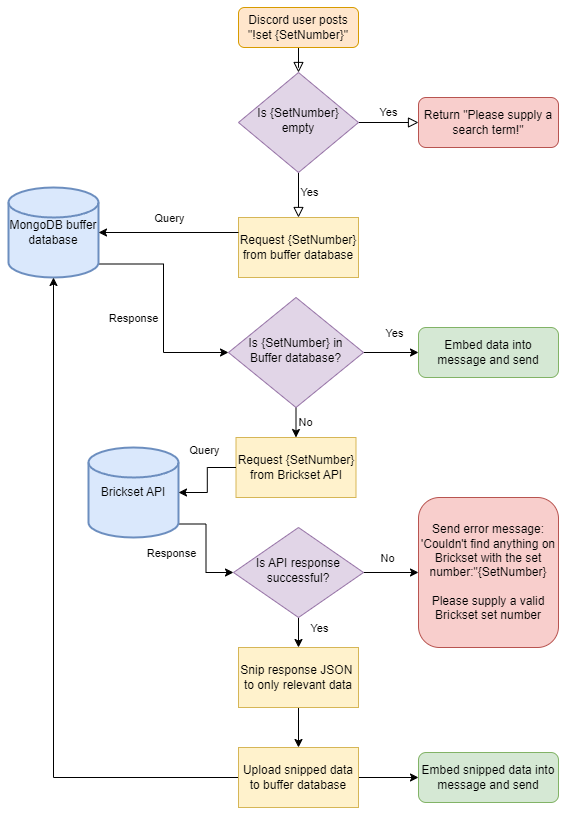

The diagram above was exported from draw.io. Its source (the exported page's mxGraphModel, read from the mxfile embedded in the PNG):
<mxGraphModel dx="632" dy="737" grid="1" gridSize="10" guides="1" tooltips="1" connect="1" arrows="1" fold="1" page="1" pageScale="1" pageWidth="827" pageHeight="1169" math="0" shadow="0">
  <root>
    <mxCell id="WIyWlLk6GJQsqaUBKTNV-0" />
    <mxCell id="WIyWlLk6GJQsqaUBKTNV-1" parent="WIyWlLk6GJQsqaUBKTNV-0" />
    <mxCell id="WIyWlLk6GJQsqaUBKTNV-2" value="" style="rounded=0;html=1;jettySize=auto;orthogonalLoop=1;fontSize=11;endArrow=block;endFill=0;endSize=8;strokeWidth=1;shadow=0;labelBackgroundColor=none;edgeStyle=orthogonalEdgeStyle;" parent="WIyWlLk6GJQsqaUBKTNV-1" source="WIyWlLk6GJQsqaUBKTNV-3" target="WIyWlLk6GJQsqaUBKTNV-6" edge="1">
      <mxGeometry relative="1" as="geometry" />
    </mxCell>
    <mxCell id="WIyWlLk6GJQsqaUBKTNV-3" value="Discord user posts &quot;!set {SetNumber}&quot;" style="rounded=1;whiteSpace=wrap;html=1;fontSize=12;glass=0;strokeWidth=1;shadow=0;fillColor=#ffe6cc;strokeColor=#d79b00;" parent="WIyWlLk6GJQsqaUBKTNV-1" vertex="1">
      <mxGeometry x="320" y="120" width="120" height="40" as="geometry" />
    </mxCell>
    <mxCell id="WIyWlLk6GJQsqaUBKTNV-4" value="No" style="rounded=0;html=1;jettySize=auto;orthogonalLoop=1;fontSize=11;endArrow=block;endFill=0;endSize=8;strokeWidth=1;shadow=0;labelBackgroundColor=none;edgeStyle=orthogonalEdgeStyle;entryX=0.5;entryY=0;entryDx=0;entryDy=0;" parent="WIyWlLk6GJQsqaUBKTNV-1" source="WIyWlLk6GJQsqaUBKTNV-6" target="mrOMQCwrGfuOh2NoZA3L-0" edge="1">
      <mxGeometry x="1" y="14" relative="1" as="geometry">
        <mxPoint x="-4" y="9" as="offset" />
        <mxPoint x="380" y="310" as="targetPoint" />
      </mxGeometry>
    </mxCell>
    <mxCell id="mrOMQCwrGfuOh2NoZA3L-1" value="Yes" style="edgeLabel;html=1;align=center;verticalAlign=middle;resizable=0;points=[];" vertex="1" connectable="0" parent="WIyWlLk6GJQsqaUBKTNV-4">
      <mxGeometry x="-0.1714" y="1" relative="1" as="geometry">
        <mxPoint x="9" as="offset" />
      </mxGeometry>
    </mxCell>
    <mxCell id="WIyWlLk6GJQsqaUBKTNV-5" value="Yes" style="edgeStyle=orthogonalEdgeStyle;rounded=0;html=1;jettySize=auto;orthogonalLoop=1;fontSize=11;endArrow=block;endFill=0;endSize=8;strokeWidth=1;shadow=0;labelBackgroundColor=none;" parent="WIyWlLk6GJQsqaUBKTNV-1" source="WIyWlLk6GJQsqaUBKTNV-6" target="WIyWlLk6GJQsqaUBKTNV-7" edge="1">
      <mxGeometry y="10" relative="1" as="geometry">
        <mxPoint as="offset" />
      </mxGeometry>
    </mxCell>
    <mxCell id="WIyWlLk6GJQsqaUBKTNV-6" value="Is {SetNumber} empty" style="rhombus;whiteSpace=wrap;html=1;shadow=0;fontFamily=Helvetica;fontSize=12;align=center;strokeWidth=1;spacing=6;spacingTop=-4;fillColor=#e1d5e7;strokeColor=#9673a6;" parent="WIyWlLk6GJQsqaUBKTNV-1" vertex="1">
      <mxGeometry x="320" y="185" width="120" height="100" as="geometry" />
    </mxCell>
    <mxCell id="WIyWlLk6GJQsqaUBKTNV-7" value="Return &quot;Please supply a search term!&quot;" style="rounded=1;whiteSpace=wrap;html=1;fontSize=12;glass=0;strokeWidth=1;shadow=0;fillColor=#f8cecc;strokeColor=#b85450;" parent="WIyWlLk6GJQsqaUBKTNV-1" vertex="1">
      <mxGeometry x="500" y="210" width="140" height="50" as="geometry" />
    </mxCell>
    <mxCell id="mrOMQCwrGfuOh2NoZA3L-0" value="Request {SetNumber} from buffer database" style="rounded=0;whiteSpace=wrap;html=1;fillColor=#fff2cc;strokeColor=#d6b656;" vertex="1" parent="WIyWlLk6GJQsqaUBKTNV-1">
      <mxGeometry x="320" y="330" width="120" height="60" as="geometry" />
    </mxCell>
    <mxCell id="mrOMQCwrGfuOh2NoZA3L-6" style="edgeStyle=orthogonalEdgeStyle;rounded=0;orthogonalLoop=1;jettySize=auto;html=1;exitX=1;exitY=0.85;exitDx=0;exitDy=0;exitPerimeter=0;entryX=0;entryY=0.5;entryDx=0;entryDy=0;" edge="1" parent="WIyWlLk6GJQsqaUBKTNV-1" source="mrOMQCwrGfuOh2NoZA3L-2" target="mrOMQCwrGfuOh2NoZA3L-5">
      <mxGeometry relative="1" as="geometry" />
    </mxCell>
    <mxCell id="mrOMQCwrGfuOh2NoZA3L-7" value="Response" style="edgeLabel;html=1;align=center;verticalAlign=middle;resizable=0;points=[];" vertex="1" connectable="0" parent="mrOMQCwrGfuOh2NoZA3L-6">
      <mxGeometry x="-0.6856" y="3" relative="1" as="geometry">
        <mxPoint y="57" as="offset" />
      </mxGeometry>
    </mxCell>
    <mxCell id="mrOMQCwrGfuOh2NoZA3L-2" value="MongoDB buffer database" style="strokeWidth=2;html=1;shape=mxgraph.flowchart.database;whiteSpace=wrap;fillColor=#dae8fc;strokeColor=#6c8ebf;" vertex="1" parent="WIyWlLk6GJQsqaUBKTNV-1">
      <mxGeometry x="90" y="300" width="90" height="90" as="geometry" />
    </mxCell>
    <mxCell id="mrOMQCwrGfuOh2NoZA3L-3" style="edgeStyle=orthogonalEdgeStyle;rounded=0;orthogonalLoop=1;jettySize=auto;html=1;exitX=0;exitY=0.25;exitDx=0;exitDy=0;entryX=1;entryY=0.5;entryDx=0;entryDy=0;entryPerimeter=0;" edge="1" parent="WIyWlLk6GJQsqaUBKTNV-1" source="mrOMQCwrGfuOh2NoZA3L-0" target="mrOMQCwrGfuOh2NoZA3L-2">
      <mxGeometry relative="1" as="geometry" />
    </mxCell>
    <mxCell id="mrOMQCwrGfuOh2NoZA3L-4" value="Query" style="edgeLabel;html=1;align=center;verticalAlign=middle;resizable=0;points=[];" vertex="1" connectable="0" parent="mrOMQCwrGfuOh2NoZA3L-3">
      <mxGeometry x="0.1429" y="3" relative="1" as="geometry">
        <mxPoint x="10" y="-18" as="offset" />
      </mxGeometry>
    </mxCell>
    <mxCell id="mrOMQCwrGfuOh2NoZA3L-9" style="edgeStyle=orthogonalEdgeStyle;rounded=0;orthogonalLoop=1;jettySize=auto;html=1;exitX=1;exitY=0.5;exitDx=0;exitDy=0;entryX=0;entryY=0.5;entryDx=0;entryDy=0;" edge="1" parent="WIyWlLk6GJQsqaUBKTNV-1" source="mrOMQCwrGfuOh2NoZA3L-5" target="mrOMQCwrGfuOh2NoZA3L-23">
      <mxGeometry relative="1" as="geometry">
        <mxPoint x="510" y="470" as="targetPoint" />
      </mxGeometry>
    </mxCell>
    <mxCell id="mrOMQCwrGfuOh2NoZA3L-10" value="Yes" style="edgeLabel;html=1;align=center;verticalAlign=middle;resizable=0;points=[];" vertex="1" connectable="0" parent="mrOMQCwrGfuOh2NoZA3L-9">
      <mxGeometry x="-0.0769" y="2" relative="1" as="geometry">
        <mxPoint x="5" y="-18" as="offset" />
      </mxGeometry>
    </mxCell>
    <mxCell id="mrOMQCwrGfuOh2NoZA3L-11" style="edgeStyle=orthogonalEdgeStyle;rounded=0;orthogonalLoop=1;jettySize=auto;html=1;exitX=0.5;exitY=1;exitDx=0;exitDy=0;entryX=0.5;entryY=0;entryDx=0;entryDy=0;" edge="1" parent="WIyWlLk6GJQsqaUBKTNV-1" source="mrOMQCwrGfuOh2NoZA3L-5" target="mrOMQCwrGfuOh2NoZA3L-13">
      <mxGeometry relative="1" as="geometry">
        <mxPoint x="380" y="600" as="targetPoint" />
      </mxGeometry>
    </mxCell>
    <mxCell id="mrOMQCwrGfuOh2NoZA3L-12" value="No" style="edgeLabel;html=1;align=center;verticalAlign=middle;resizable=0;points=[];" vertex="1" connectable="0" parent="mrOMQCwrGfuOh2NoZA3L-11">
      <mxGeometry x="-0.0125" y="-1" relative="1" as="geometry">
        <mxPoint x="10" y="-1" as="offset" />
      </mxGeometry>
    </mxCell>
    <mxCell id="mrOMQCwrGfuOh2NoZA3L-5" value="Is {SetNumber} in Buffer database?" style="rhombus;whiteSpace=wrap;html=1;shadow=0;fontFamily=Helvetica;fontSize=12;align=center;strokeWidth=1;spacing=6;spacingTop=-4;fillColor=#e1d5e7;strokeColor=#9673a6;" vertex="1" parent="WIyWlLk6GJQsqaUBKTNV-1">
      <mxGeometry x="310" y="410" width="135" height="110" as="geometry" />
    </mxCell>
    <mxCell id="mrOMQCwrGfuOh2NoZA3L-13" value="Request {SetNumber} from Brickset API" style="rounded=0;whiteSpace=wrap;html=1;fillColor=#fff2cc;strokeColor=#d6b656;" vertex="1" parent="WIyWlLk6GJQsqaUBKTNV-1">
      <mxGeometry x="317.5" y="550" width="120" height="60" as="geometry" />
    </mxCell>
    <mxCell id="mrOMQCwrGfuOh2NoZA3L-19" style="edgeStyle=orthogonalEdgeStyle;rounded=0;orthogonalLoop=1;jettySize=auto;html=1;exitX=1;exitY=0.85;exitDx=0;exitDy=0;exitPerimeter=0;" edge="1" parent="WIyWlLk6GJQsqaUBKTNV-1" source="mrOMQCwrGfuOh2NoZA3L-15" target="mrOMQCwrGfuOh2NoZA3L-18">
      <mxGeometry relative="1" as="geometry" />
    </mxCell>
    <mxCell id="mrOMQCwrGfuOh2NoZA3L-20" value="Response" style="edgeLabel;html=1;align=center;verticalAlign=middle;resizable=0;points=[];" vertex="1" connectable="0" parent="mrOMQCwrGfuOh2NoZA3L-19">
      <mxGeometry x="0.0663" relative="1" as="geometry">
        <mxPoint x="-35" y="1" as="offset" />
      </mxGeometry>
    </mxCell>
    <mxCell id="mrOMQCwrGfuOh2NoZA3L-15" value="Brickset API" style="strokeWidth=2;html=1;shape=mxgraph.flowchart.database;whiteSpace=wrap;fillColor=#dae8fc;strokeColor=#6c8ebf;" vertex="1" parent="WIyWlLk6GJQsqaUBKTNV-1">
      <mxGeometry x="170" y="560" width="90" height="90" as="geometry" />
    </mxCell>
    <mxCell id="mrOMQCwrGfuOh2NoZA3L-16" style="edgeStyle=orthogonalEdgeStyle;rounded=0;orthogonalLoop=1;jettySize=auto;html=1;exitX=0;exitY=0.5;exitDx=0;exitDy=0;entryX=1;entryY=0.5;entryDx=0;entryDy=0;entryPerimeter=0;" edge="1" parent="WIyWlLk6GJQsqaUBKTNV-1" source="mrOMQCwrGfuOh2NoZA3L-13" target="mrOMQCwrGfuOh2NoZA3L-15">
      <mxGeometry relative="1" as="geometry" />
    </mxCell>
    <mxCell id="mrOMQCwrGfuOh2NoZA3L-17" value="Query" style="edgeLabel;html=1;align=center;verticalAlign=middle;resizable=0;points=[];" vertex="1" connectable="0" parent="mrOMQCwrGfuOh2NoZA3L-16">
      <mxGeometry x="-0.2727" y="-1" relative="1" as="geometry">
        <mxPoint x="-2" y="-19" as="offset" />
      </mxGeometry>
    </mxCell>
    <mxCell id="mrOMQCwrGfuOh2NoZA3L-25" style="edgeStyle=orthogonalEdgeStyle;rounded=0;orthogonalLoop=1;jettySize=auto;html=1;exitX=1;exitY=0.5;exitDx=0;exitDy=0;entryX=0;entryY=0.5;entryDx=0;entryDy=0;" edge="1" parent="WIyWlLk6GJQsqaUBKTNV-1" source="mrOMQCwrGfuOh2NoZA3L-18" target="mrOMQCwrGfuOh2NoZA3L-24">
      <mxGeometry relative="1" as="geometry" />
    </mxCell>
    <mxCell id="mrOMQCwrGfuOh2NoZA3L-26" value="No" style="edgeLabel;html=1;align=center;verticalAlign=middle;resizable=0;points=[];" vertex="1" connectable="0" parent="mrOMQCwrGfuOh2NoZA3L-25">
      <mxGeometry x="-0.1636" y="2" relative="1" as="geometry">
        <mxPoint y="-13" as="offset" />
      </mxGeometry>
    </mxCell>
    <mxCell id="mrOMQCwrGfuOh2NoZA3L-28" style="edgeStyle=orthogonalEdgeStyle;rounded=0;orthogonalLoop=1;jettySize=auto;html=1;exitX=0.5;exitY=1;exitDx=0;exitDy=0;entryX=0.5;entryY=0;entryDx=0;entryDy=0;" edge="1" parent="WIyWlLk6GJQsqaUBKTNV-1" source="mrOMQCwrGfuOh2NoZA3L-18" target="mrOMQCwrGfuOh2NoZA3L-27">
      <mxGeometry relative="1" as="geometry" />
    </mxCell>
    <mxCell id="mrOMQCwrGfuOh2NoZA3L-29" value="Yes" style="edgeLabel;html=1;align=center;verticalAlign=middle;resizable=0;points=[];" vertex="1" connectable="0" parent="mrOMQCwrGfuOh2NoZA3L-28">
      <mxGeometry x="-0.3" y="1" relative="1" as="geometry">
        <mxPoint x="19" y="-1" as="offset" />
      </mxGeometry>
    </mxCell>
    <mxCell id="mrOMQCwrGfuOh2NoZA3L-18" value="Is API response successful?" style="rhombus;whiteSpace=wrap;html=1;shadow=0;fontFamily=Helvetica;fontSize=12;align=center;strokeWidth=1;spacing=6;spacingTop=-4;fillColor=#e1d5e7;strokeColor=#9673a6;" vertex="1" parent="WIyWlLk6GJQsqaUBKTNV-1">
      <mxGeometry x="315" y="640" width="130" height="90" as="geometry" />
    </mxCell>
    <mxCell id="mrOMQCwrGfuOh2NoZA3L-23" value="Embed data into message and send" style="rounded=1;whiteSpace=wrap;html=1;fontSize=12;glass=0;strokeWidth=1;shadow=0;fillColor=#d5e8d4;strokeColor=#82b366;" vertex="1" parent="WIyWlLk6GJQsqaUBKTNV-1">
      <mxGeometry x="500" y="440" width="140" height="50" as="geometry" />
    </mxCell>
    <mxCell id="mrOMQCwrGfuOh2NoZA3L-24" value="Send error message: 'Couldn't find anything on Brickset with the set number:&quot;{SetNumber}&lt;br&gt;&lt;br&gt;Please supply a valid Brickset set number" style="rounded=1;whiteSpace=wrap;html=1;fontSize=12;glass=0;strokeWidth=1;shadow=0;fillColor=#f8cecc;strokeColor=#b85450;" vertex="1" parent="WIyWlLk6GJQsqaUBKTNV-1">
      <mxGeometry x="500" y="610" width="140" height="150" as="geometry" />
    </mxCell>
    <mxCell id="mrOMQCwrGfuOh2NoZA3L-30" style="edgeStyle=orthogonalEdgeStyle;rounded=0;orthogonalLoop=1;jettySize=auto;html=1;exitX=0;exitY=0.5;exitDx=0;exitDy=0;" edge="1" parent="WIyWlLk6GJQsqaUBKTNV-1" source="mrOMQCwrGfuOh2NoZA3L-32" target="mrOMQCwrGfuOh2NoZA3L-2">
      <mxGeometry relative="1" as="geometry" />
    </mxCell>
    <mxCell id="mrOMQCwrGfuOh2NoZA3L-33" style="edgeStyle=orthogonalEdgeStyle;rounded=0;orthogonalLoop=1;jettySize=auto;html=1;exitX=0.5;exitY=1;exitDx=0;exitDy=0;entryX=0.5;entryY=0;entryDx=0;entryDy=0;" edge="1" parent="WIyWlLk6GJQsqaUBKTNV-1" source="mrOMQCwrGfuOh2NoZA3L-27" target="mrOMQCwrGfuOh2NoZA3L-32">
      <mxGeometry relative="1" as="geometry" />
    </mxCell>
    <mxCell id="mrOMQCwrGfuOh2NoZA3L-27" value="Snip response JSON&amp;nbsp; to only relevant data" style="rounded=0;whiteSpace=wrap;html=1;fillColor=#fff2cc;strokeColor=#d6b656;" vertex="1" parent="WIyWlLk6GJQsqaUBKTNV-1">
      <mxGeometry x="320" y="760" width="120" height="60" as="geometry" />
    </mxCell>
    <mxCell id="mrOMQCwrGfuOh2NoZA3L-35" style="edgeStyle=orthogonalEdgeStyle;rounded=0;orthogonalLoop=1;jettySize=auto;html=1;exitX=1;exitY=0.5;exitDx=0;exitDy=0;entryX=0;entryY=0.5;entryDx=0;entryDy=0;" edge="1" parent="WIyWlLk6GJQsqaUBKTNV-1" source="mrOMQCwrGfuOh2NoZA3L-32" target="mrOMQCwrGfuOh2NoZA3L-36">
      <mxGeometry relative="1" as="geometry">
        <mxPoint x="510" y="890" as="targetPoint" />
      </mxGeometry>
    </mxCell>
    <mxCell id="mrOMQCwrGfuOh2NoZA3L-32" value="Upload snipped data to buffer database" style="rounded=0;whiteSpace=wrap;html=1;fillColor=#fff2cc;strokeColor=#d6b656;" vertex="1" parent="WIyWlLk6GJQsqaUBKTNV-1">
      <mxGeometry x="320" y="860" width="120" height="60" as="geometry" />
    </mxCell>
    <mxCell id="mrOMQCwrGfuOh2NoZA3L-36" value="Embed snipped data into message and send" style="rounded=1;whiteSpace=wrap;html=1;fontSize=12;glass=0;strokeWidth=1;shadow=0;fillColor=#d5e8d4;strokeColor=#82b366;" vertex="1" parent="WIyWlLk6GJQsqaUBKTNV-1">
      <mxGeometry x="500" y="865" width="140" height="50" as="geometry" />
    </mxCell>
  </root>
</mxGraphModel>